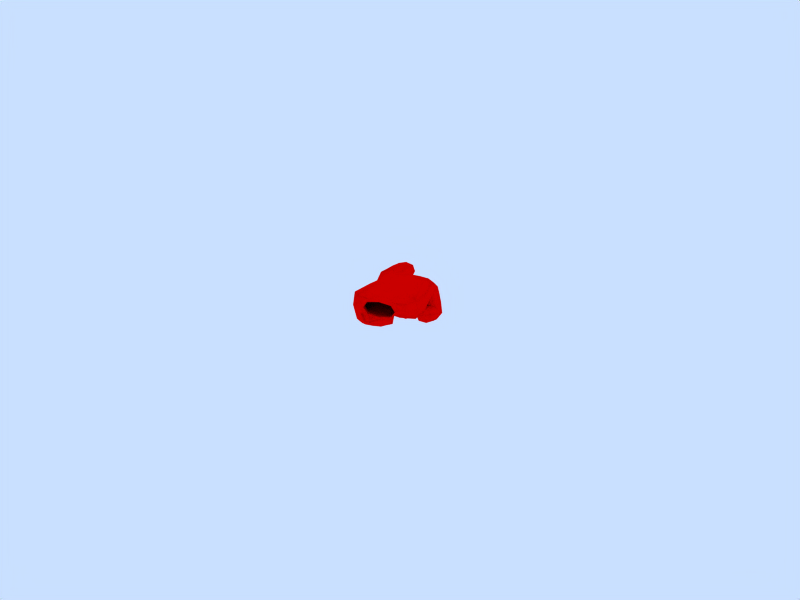 # Source: Pointer_Hand_Right.blend  (saved by Blender 2.71.0; exported with 4.5.12 LTS)
import bpy
from mathutils import Matrix  # noqa: F401  (used for matrix-valued properties, if any)

bpy.ops.wm.read_factory_settings(use_empty=True)
scene = bpy.context.scene
scene.name = 'Scene'

# ---- collections
col_collection_1 = bpy.data.collections.new('Collection 1'); scene.collection.children.link(col_collection_1)

# ---- materials (node trees are filled in below, after node groups)
mat_material = bpy.data.materials.new('Material')
mat_material.alpha_threshold = 0.0
mat_material.diffuse_color = (1.0, 0.0, 0.0, 1.0)
mat_material.roughness = 0.5
mat_material.specular_intensity = 0.0
mat_material.line_color = (0.0, 0.0, 0.0, 1.0)

# ---- material node trees

# ---- world
world_world = bpy.data.worlds.new('World'); scene.world = world_world
world_world.color = (0.7887, 0.8767, 1.0)
world_world.use_sun_shadow = False
world_world.sun_shadow_jitter_overblur = 0.0
world_world.cycles.sampling_method = 'MANUAL'
world_world.cycles.sample_map_resolution = 256

# ---- meshes
me_cube = bpy.data.meshes.new('Cube')
me_cube.from_pydata([(0.7378, -0.6242, -0.3544), (0.4832, 0.2805, 0.9093), (2.433, 0.8042, 0.8579), (2.673, -0.1944, -0.2771), (3.559, 0.4309, 0.2059), (-1.369, -1.037, 0.8553), (-2.722, 0.06729, -0.1619), (-1.618, -0.0006622, -1.101), (-1.814, 0.58, 0.3965), (-0.7219, 0.5438, -0.4927), (-1.512, 2.59, -0.5808), (-2.515, 2.422, 0.2479), (-2.388, 2.074, -1.41), (-3.391, 1.905, -0.581), (-4.05, 3.716, -1.12), (-3.038, 3.861, -1.917), (-3.182, 4.255, -0.3217), (-2.17, 4.4, -1.12), (-3.434, 4.949, -1.446), (0.2893, 1.211, -0.6286), (1.524, 0.6247, -1.071), (-0.5108, 0.3413, -0.8445), (0.7215, -0.2346, -1.284), (0.6176, 0.4099, -2.657), (-0.3681, 0.3651, -3.037), (1.513, 1.021, -2.89), (0.5275, 0.9764, -3.269), (1.406, -1.388, -2.992), (2.176, -0.8022, -2.129), (0.3249, -1.541, -2.293), (1.095, -0.9555, -1.43), (1.565, -2.044, -1.828), (2.803, -0.004473, -1.279), (3.582, 0.9982, -0.9894), (2.41, 1.657, -0.7612), (1.639, 0.6234, -1.091), (1.719, 0.978, -3.02), (2.691, 1.562, -3.173), (3.612, 1.535, -2.776), (2.64, 0.951, -2.623), (3.082, -0.4598, -1.398), (4.212, -0.2697, -2.003), (3.515, -0.8155, -2.95), (2.384, -1.006, -2.344), (3.588, -1.526, -1.81), (-2.42, -4.265, -1.224), (-1.542, -5.329, -1.458), (-1.177, -4.337, -1.897), (-2.121, -3.32, -1.571), (-2.053, -2.918, -2.821), (-1.046, -3.562, -2.851), (-1.465, -4.055, -3.487), (-2.392, -3.344, -3.571), (-1.555, -1.823, -4.174), (-0.4017, -2.338, -3.959), (-0.2156, -2.093, -2.678), (-1.374, -1.585, -2.902), (-0.3661, -1.106, -3.68), (4.332, -1.988, -0.125), (-1.306, -3.487, 0.7531), (3.476, -1.6, 1.067), (-0.4275, -3.41, -1.009), (3.43, -1.475, -1.167), (1.081, -2.185, -0.8333), (2.814, -3.098, -1.0), (0.3222, -4.07, -0.6855), (1.127, -2.311, 1.3), (-0.2408, -4.111, 1.322), (2.837, -3.16, 1.233), (4.267, -4.588, -2.384e-07), (3.426, -4.69, 1.167), (1.959, -5.523, 1.172), (-0.05342, -5.797, 1.295), (-0.3164, -6.222, 0.159), (0.4838, -5.815, -0.5159), (3.426, -4.69, -0.8333), (1.972, -5.521, -0.5), (-0.8394, -1.14, -0.5756), (-0.9851, -2.005, -1.017), (-1.557, -1.117, -0.5784), (-1.901, -1.929, -0.03818), (-2.26, -1.201, -0.2096), (-1.423, -2.644, -0.7446), (0.7282, -6.588, 0.2526), (2.156, -6.067, 1.02), (3.605, -5.542, 0.25), (2.17, -6.064, -0.5135), (0.8099, -1.046, -0.9208), (1.714, -0.4487, -0.2056), (-0.141, -0.845, -0.4884), (0.7331, -0.4361, -0.5591), (-0.5325, 0.1922, -0.3532), (1.577, 0.5359, -0.5756), (0.864, -1.195, 1.2), (1.413, 0.7073, 0.8403), (-0.4217, -0.2431, 0.9959), (0.3563, 0.8777, 0.2334), (2.875, -0.6262, 1.079), (3.255, 0.6768, 0.6828), (2.354, 1.454, 0.1213), (3.553, 0.7757, -0.171), (2.756, -0.1645, -0.4068), (2.821, -0.4774, -1.004), (3.794, -0.4808, -0.0125), (3.374, 0.08604, -0.2705), (-1.562, -0.05512, 0.6424), (-1.856, -1.793, 0.3035), (-1.255, -2.346, 0.7336), (-1.427, -0.7388, -0.7041), (-2.44, -0.7063, -0.03061), (-1.572, -2.928, -0.7732), (-0.6409, -2.404, -0.9677), (-2.525, 0.2751, 0.5009), (-3.054, 0.9806, -0.4055), (-2.441, 0.04404, -0.8266), (-2.054, 1.173, -1.304), (-0.8677, 0.1699, -0.9822), (-1.056, 0.7417, 0.004804), (-2.168, 1.486, 0.4908), (-1.168, 1.678, -0.4074), (-1.7, 2.375, -1.203), (-1.844, 3.502, -0.823), (-1.794, 2.635, 0.04067), (-2.852, 3.349, -0.05532), (-3.204, 2.122, 0.04067), (-3.108, 1.86, -1.203), (-2.714, 2.97, -1.591), (-3.723, 2.818, -0.823), (-3.869, 3.949, -0.5212), (-4.058, 4.47, -1.365), (-3.761, 3.653, -1.718), (-3.296, 4.569, -1.999), (-2.352, 4.167, -1.718), (-2.459, 4.462, -0.5212), (-3.41, 4.883, -0.7301), (-2.649, 4.983, -1.365), (1.1, 1.187, -0.9185), (0.2913, 1.381, -1.886), (-0.4119, 0.8659, -0.5047), (1.456, -0.0689, -1.255), (1.52, 0.8208, -2.022), (-0.4011, 0.2472, -2.164), (-0.1192, -0.04679, -1.151), (0.8279, -0.3132, -2.3), (-0.09916, 0.2347, -2.789), (0.7811, -0.08365, -1.813), (1.312, 0.7268, -2.679), (-0.1667, 0.6595, -3.248), (0.004744, -0.6611, -2.646), (1.856, 0.0779, -2.483), (1.244, 1.152, -3.138), (1.08, -0.4996, -3.316), (2.061, -1.057, -2.735), (1.61, -1.998, -2.545), (0.6727, -1.611, -2.858), (1.828, -0.7324, -1.564), (2.181, -1.548, -1.862), (0.7921, -2.103, -1.985), (0.44, -1.287, -1.686), (1.363, -1.654, -1.302), (2.039, 0.04756, -1.25), (2.819, 0.1806, -2.331), (3.47, 0.3372, -1.218), (3.613, 1.222, -1.989), (3.204, 1.565, -0.7965), (2.449, 1.886, -1.795), (1.725, 1.306, -0.8837), (1.655, 0.8442, -2.136), (1.975, 1.277, -3.196), (2.086, -0.1105, -2.679), (1.936, 0.8185, -2.784), (3.394, 1.694, -3.013), (3.208, 0.08628, -3.255), (3.356, 1.236, -2.601), (3.914, 0.6254, -2.338), (2.792, 0.4286, -1.762), (2.45, -0.7802, -1.719), (3.343, -1.162, -1.283), (3.822, -0.2283, -1.464), (4.201, -1.028, -1.773), (4.146, -0.4951, -2.628), (3.688, -1.445, -2.518), (2.775, -1.047, -2.883), (2.83, -1.58, -2.028), (-0.7112, -4.135, -1.257), (-0.9627, -5.873, -0.2524), (-1.81, -4.166, 0.3157), (-2.456, -3.558, -1.377), (-2.486, -3.853, -3.075), (-2.125, -5.027, -1.166), (-1.586, -4.669, -2.948), (-1.075, -5.103, -1.78), (-1.058, -4.019, -2.795), (-1.638, -3.588, -1.781), (-2.087, -3.307, -2.727), (-1.474, -3.13, -2.577), (-1.796, -2.322, -2.691), (-2.442, -2.946, -3.247), (-1.011, -3.985, -3.215), (-0.6603, -2.836, -2.482), (-2.068, -3.849, -3.626), (-0.8499, -3.109, -3.735), (-1.977, -2.582, -3.927), (-1.734, -1.553, -3.59), (-0.978, -1.194, -4.173), (-1.064, -2.183, -4.379), (-0.1091, -1.575, -4.005), (0.003768, -2.314, -3.253), (-0.003774, -1.433, -3.058), (-0.7597, -1.792, -2.474), (-0.8726, -1.052, -3.226), (4.668, -3.571, -0.1563), (4.098, -1.836, -0.9479), (4.126, -1.914, 0.7354), (-0.8745, -3.739, 1.059), (3.27, -2.337, 1.125), (-0.1105, -3.687, -0.8838), (3.236, -2.243, -1.167), (0.4296, -5.256, -0.5245), (3.255, -4.134, -0.9583), (0.7473, -3.03, -0.8333), (1.825, -2.68, -0.8333), (-0.3509, -5.247, 1.348), (3.261, -4.15, 1.225), (1.859, -2.774, 1.308), (0.7815, -3.124, 1.35), (2.079, -5.813, -0.5034), (3.716, -5.193, 0.1875), (2.06, -5.817, 1.053), (0.5224, -6.335, 0.2216), (4.057, -4.613, 0.7917), (4.057, -4.613, -0.7083), (2.66, -5.106, 1.208), (1.232, -5.61, 1.253), (-0.4801, -6.116, 0.8744), (0.05021, -6.144, -0.4146), (1.25, -5.606, -0.5833), (2.66, -5.106, -0.5833), (-2.059, -1.245, -0.6548), (-1.256, -2.37, -1.03), (-1.182, -1.157, -0.4955), (-1.097, -1.451, -0.975), (-1.645, -2.391, -0.4374), (-2.18, -1.421, 0.06495), (1.094, -6.455, -0.3226), (1.074, -6.46, 0.8275), (3.246, -5.672, 0.8226), (3.246, -5.672, -0.3226), (0.7889, -6.827, 0.2517), (2.245, -6.296, 1.031), (3.714, -5.762, 0.25), (2.254, -6.294, -0.527), (1.892, -0.9852, -0.976), (-0.1726, -1.533, -0.9847), (-0.3778, -0.4958, -0.579), (1.759, -0.2584, -0.4446), (1.946, -1.133, 1.178), (-0.01435, -1.813, 1.211), (-0.6095, 0.421, 0.3436), (1.374, 1.187, -0.0297), (3.183, 1.313, 0.04173), (3.577, -0.5524, 0.7667), (3.434, 0.1452, -0.4125), (3.538, -0.4447, -0.7667), (-2.255, -0.732, 0.7024), (-1.821, -2.983, -0.04123), (-2.175, -0.7391, -0.6183), (-1.034, -3.006, -1.177), (-2.776, 0.9506, -1.079), (-2.861, 1.185, 0.2672), (-1.446, 1.708, 0.2658), (-1.361, 1.474, -1.08), (-2.027, 3.274, -1.399), (-2.13, 3.558, -0.2472), (-3.54, 3.045, -0.2472), (-3.436, 2.761, -1.399), (-3.771, 4.249, -1.761), (-3.854, 4.476, -0.8418), (-2.81, 4.856, -0.8418), (-2.727, 4.629, -1.761), (1.079, 1.385, -1.884), (-0.3622, 0.9543, -1.991), (1.481, 0.1137, -2.195), (0.04027, -0.3166, -2.302), (0.1242, -0.4128, -2.062), (1.513, 0.1415, -1.94), (0.3481, -0.7247, -3.189), (1.737, -0.1705, -3.067), (2.029, -1.575, -2.402), (1.0, -1.986, -2.493), (1.85, -1.326, -1.503), (0.8216, -1.737, -1.594), (3.507, 0.5355, -2.209), (3.23, 1.814, -1.807), (1.761, 1.531, -1.917), (2.038, 0.252, -2.319), (2.159, 0.1098, -2.076), (2.471, -0.1469, -3.196), (3.842, 0.405, -2.94), (3.53, 0.6617, -1.821), (3.842, -0.8243, -1.43), (4.092, -1.029, -2.323), (3.076, -1.438, -2.513), (2.827, -1.233, -1.619), (-0.2711, -5.569, -0.956), (-1.414, -5.523, 0.649), (-2.208, -4.428, -2.955), (-1.06, -4.542, -2.917), (-1.511, -3.533, -2.591), (-2.503, -3.398, -2.99), (-2.145, -2.296, -3.364), (-1.196, -2.529, -2.277), (-0.4415, -3.067, -3.051), (-1.512, -2.965, -4.111), (-0.6659, -1.579, -4.267), (0.05569, -1.756, -3.441), (-0.5098, -1.369, -2.864), (-1.231, -1.192, -3.69), (4.375, -3.532, -1.105), (4.383, -3.555, 0.8617), (1.728, -4.596, -0.6389), (1.734, -4.614, 1.403), (3.302, -5.296, 0.905), (3.302, -5.296, -0.445), (0.8711, -6.169, -0.44), (0.8432, -6.175, 0.9404), (-1.877, -1.699, -0.787), (1.159, -6.692, -0.3327), (1.145, -6.695, 0.836), (3.349, -5.895, 0.8327), (3.349, -5.895, -0.3328)], [], [(0, 88, 252, 87), (0, 87, 253, 89), (0, 89, 254, 90), (0, 90, 255, 88), (1, 93, 256, 94), (1, 94, 259, 96), (1, 96, 258, 95), (1, 95, 257, 93), (2, 99, 259, 94), (2, 94, 256, 97), (2, 97, 261, 98), (2, 98, 260, 99), (3, 102, 252, 88), (3, 88, 255, 101), (3, 101, 262, 104), (3, 104, 263, 102), (4, 98, 261, 103), (4, 103, 263, 104), (4, 104, 262, 100), (4, 100, 260, 98), (5, 107, 257, 95), (5, 95, 258, 105), (5, 105, 264, 106), (5, 106, 265, 107), (6, 114, 266, 109), (6, 109, 264, 112), (6, 112, 269, 113), (6, 113, 268, 114), (7, 116, 254, 108), (7, 108, 266, 114), (7, 114, 268, 115), (7, 115, 271, 116), (8, 112, 264, 105), (8, 105, 258, 117), (8, 117, 270, 118), (8, 118, 269, 112), (9, 117, 258, 91), (9, 91, 254, 116), (9, 116, 271, 119), (9, 119, 270, 117), (10, 122, 270, 119), (10, 119, 271, 120), (10, 120, 272, 121), (10, 121, 273, 122), (11, 124, 269, 118), (11, 118, 270, 122), (11, 122, 273, 123), (11, 123, 274, 124), (12, 120, 271, 115), (12, 115, 268, 125), (12, 125, 275, 126), (12, 126, 272, 120), (13, 125, 268, 113), (13, 113, 269, 124), (13, 124, 274, 127), (13, 127, 275, 125), (14, 130, 275, 127), (14, 127, 274, 128), (14, 128, 277, 129), (14, 129, 276, 130), (15, 132, 272, 126), (15, 126, 275, 130), (15, 130, 276, 131), (15, 131, 279, 132), (16, 128, 274, 123), (16, 123, 273, 133), (16, 133, 278, 134), (16, 134, 277, 128), (17, 133, 273, 121), (17, 121, 272, 132), (17, 132, 279, 135), (17, 135, 278, 133), (18, 134, 278, 135), (18, 135, 279, 131), (18, 131, 276, 129), (18, 129, 277, 134), (19, 138, 258, 96), (19, 96, 259, 136), (19, 136, 280, 137), (19, 137, 281, 138), (20, 136, 259, 92), (20, 92, 255, 139), (20, 139, 282, 140), (20, 140, 280, 136), (21, 142, 254, 91), (21, 91, 258, 138), (21, 138, 281, 141), (21, 141, 283, 142), (22, 139, 255, 90), (22, 90, 254, 142), (22, 142, 283, 143), (22, 143, 282, 139), (23, 146, 282, 143), (23, 143, 283, 144), (23, 144, 284, 145), (23, 145, 285, 146), (24, 144, 283, 141), (24, 141, 281, 147), (24, 147, 286, 148), (24, 148, 284, 144), (25, 150, 280, 140), (25, 140, 282, 146), (25, 146, 285, 149), (25, 149, 287, 150), (26, 147, 281, 137), (26, 137, 280, 150), (26, 150, 287, 151), (26, 151, 286, 147), (27, 154, 286, 151), (27, 151, 287, 152), (27, 152, 288, 153), (27, 153, 289, 154), (28, 152, 287, 149), (28, 149, 285, 155), (28, 155, 290, 156), (28, 156, 288, 152), (29, 158, 284, 148), (29, 148, 286, 154), (29, 154, 289, 157), (29, 157, 291, 158), (30, 155, 285, 145), (30, 145, 284, 158), (30, 158, 291, 159), (30, 159, 290, 155), (31, 159, 291, 157), (31, 157, 289, 153), (31, 153, 288, 156), (31, 156, 290, 159), (32, 162, 262, 101), (32, 101, 255, 160), (32, 160, 295, 161), (32, 161, 292, 162), (33, 164, 260, 100), (33, 100, 262, 162), (33, 162, 292, 163), (33, 163, 293, 164), (34, 166, 259, 99), (34, 99, 260, 164), (34, 164, 293, 165), (34, 165, 294, 166), (35, 160, 255, 92), (35, 92, 259, 166), (35, 166, 294, 167), (35, 167, 295, 160), (36, 170, 295, 167), (36, 167, 294, 168), (36, 168, 297, 169), (36, 169, 296, 170), (37, 168, 294, 165), (37, 165, 293, 171), (37, 171, 298, 172), (37, 172, 297, 168), (38, 171, 293, 163), (38, 163, 292, 173), (38, 173, 299, 174), (38, 174, 298, 171), (39, 173, 292, 161), (39, 161, 295, 170), (39, 170, 296, 175), (39, 175, 299, 173), (40, 178, 299, 175), (40, 175, 296, 176), (40, 176, 303, 177), (40, 177, 300, 178), (41, 180, 298, 174), (41, 174, 299, 178), (41, 178, 300, 179), (41, 179, 301, 180), (42, 182, 297, 172), (42, 172, 298, 180), (42, 180, 301, 181), (42, 181, 302, 182), (43, 176, 296, 169), (43, 169, 297, 182), (43, 182, 302, 183), (43, 183, 303, 176), (44, 177, 303, 183), (44, 183, 302, 181), (44, 181, 301, 179), (44, 179, 300, 177), (45, 189, 305, 186), (45, 186, 265, 187), (45, 187, 309, 188), (45, 188, 306, 189), (46, 191, 304, 185), (46, 185, 305, 189), (46, 189, 306, 190), (46, 190, 307, 191), (47, 193, 267, 184), (47, 184, 304, 191), (47, 191, 307, 192), (47, 192, 308, 193), (48, 187, 265, 110), (48, 110, 267, 193), (48, 193, 308, 194), (48, 194, 309, 187), (49, 197, 309, 194), (49, 194, 308, 195), (49, 195, 311, 196), (49, 196, 310, 197), (50, 195, 308, 192), (50, 192, 307, 198), (50, 198, 312, 199), (50, 199, 311, 195), (51, 198, 307, 190), (51, 190, 306, 200), (51, 200, 313, 201), (51, 201, 312, 198), (52, 200, 306, 188), (52, 188, 309, 197), (52, 197, 310, 202), (52, 202, 313, 200), (53, 205, 313, 202), (53, 202, 310, 203), (53, 203, 317, 204), (53, 204, 314, 205), (54, 207, 312, 201), (54, 201, 313, 205), (54, 205, 314, 206), (54, 206, 315, 207), (55, 209, 311, 199), (55, 199, 312, 207), (55, 207, 315, 208), (55, 208, 316, 209), (56, 203, 310, 196), (56, 196, 311, 209), (56, 209, 316, 210), (56, 210, 317, 203), (57, 204, 317, 210), (57, 210, 316, 208), (57, 208, 315, 206), (57, 206, 314, 204), (58, 103, 261, 213), (58, 213, 319, 211), (58, 211, 318, 212), (58, 212, 263, 103), (59, 214, 257, 107), (59, 107, 265, 186), (59, 186, 305, 214), (60, 97, 256, 215), (60, 215, 319, 213), (60, 213, 261, 97), (61, 111, 253, 216), (61, 216, 304, 184), (61, 184, 267, 111), (62, 217, 252, 102), (62, 102, 263, 212), (62, 212, 318, 217), (63, 220, 253, 87), (63, 87, 252, 221), (63, 221, 320, 220), (64, 219, 320, 221), (64, 221, 252, 217), (64, 217, 318, 219), (65, 220, 320, 218), (65, 218, 304, 216), (65, 216, 253, 220), (66, 225, 321, 224), (66, 224, 256, 93), (66, 93, 257, 225), (67, 214, 305, 222), (67, 222, 321, 225), (67, 225, 257, 214), (68, 224, 321, 223), (68, 223, 319, 215), (68, 215, 256, 224), (69, 231, 318, 211), (69, 211, 319, 230), (69, 230, 322, 227), (69, 227, 323, 231), (70, 230, 319, 223), (70, 223, 321, 232), (70, 232, 322, 230), (71, 232, 321, 233), (71, 233, 325, 228), (71, 228, 322, 232), (72, 222, 305, 234), (72, 234, 325, 233), (72, 233, 321, 222), (73, 185, 304, 235), (73, 235, 324, 229), (73, 229, 325, 234), (73, 234, 305, 185), (74, 235, 304, 218), (74, 218, 320, 236), (74, 236, 324, 235), (75, 219, 318, 231), (75, 231, 323, 237), (75, 237, 320, 219), (76, 236, 320, 237), (76, 237, 323, 226), (76, 226, 324, 236), (77, 241, 326, 240), (77, 240, 254, 89), (77, 89, 253, 241), (78, 111, 267, 239), (78, 239, 326, 241), (78, 241, 253, 111), (79, 240, 326, 238), (79, 238, 266, 108), (79, 108, 254, 240), (80, 243, 326, 242), (80, 242, 265, 106), (80, 106, 264, 243), (81, 109, 266, 238), (81, 238, 326, 243), (81, 243, 264, 109), (82, 242, 326, 239), (82, 239, 267, 110), (82, 110, 265, 242), (83, 229, 324, 244), (83, 244, 327, 248), (83, 248, 328, 245), (83, 245, 325, 229), (84, 228, 325, 245), (84, 245, 328, 249), (84, 249, 329, 246), (84, 246, 322, 228), (85, 227, 322, 246), (85, 246, 329, 250), (85, 250, 330, 247), (85, 247, 323, 227), (86, 226, 323, 247), (86, 247, 330, 251), (86, 251, 327, 244), (86, 244, 324, 226)])
me_cube.polygons.foreach_set('use_smooth', [True] * 326)
me_cube.materials.append(mat_material)
me_cube.use_remesh_preserve_volume = False
me_cube.use_remesh_preserve_attributes = False
me_cube.use_mirror_vertex_groups = False
me_cube.update()

# ---- objects
ob_pointer_hand = bpy.data.objects.new('Pointer_Hand', me_cube)

# ---- transforms, parenting, visibility, modifiers, constraints
ob_pointer_hand.location = (0.0, 0.0, 0.0)
ob_pointer_hand.scale = (0.003, 0.003, 0.003)
ob_pointer_hand.lock_rotations_4d = False
ob_pointer_hand.empty_display_type = 'ARROWS'
ob_pointer_hand.color = (0.0, 0.0, 0.0, 1.0)
ob_pointer_hand.lineart.crease_threshold = 0.0
_vg = ob_pointer_hand.vertex_groups.new(name='Bone.003')
_vg = ob_pointer_hand.vertex_groups.new(name='Bone.002')
_vg = ob_pointer_hand.vertex_groups.new(name='Bone.009')
_vg = ob_pointer_hand.vertex_groups.new(name='Bone.008')
_vg = ob_pointer_hand.vertex_groups.new(name='Bone.004')
_vg = ob_pointer_hand.vertex_groups.new(name='Bone.005')
_vg = ob_pointer_hand.vertex_groups.new(name='Bone.007')
_vg = ob_pointer_hand.vertex_groups.new(name='Bone.006')
_vg = ob_pointer_hand.vertex_groups.new(name='Bone.001')
_vg = ob_pointer_hand.vertex_groups.new(name='Bone')

# ---- collection membership
col_collection_1.objects.link(ob_pointer_hand)

# ---- scene / render settings (as saved in the file)
scene.frame_start = 1; scene.frame_end = 50; scene.frame_set(1)
scene.render.engine = 'BLENDER_EEVEE_NEXT'
scene.render.image_settings.file_format = 'FFMPEG'
scene.render.image_settings.color_mode = 'RGB'
scene.render.image_settings.quality = 80
scene.render.image_settings.compression = 80
scene.render.image_settings.exr_codec = 'NONE'
scene.render.resolution_x = 800
scene.render.resolution_y = 600
scene.render.resolution_percentage = 50
scene.render.pixel_aspect_x = 100.0
scene.render.pixel_aspect_y = 100.0
scene.render.fps = 25
scene.render.dither_intensity = 0.0
scene.render.use_compositing = False
scene.render.use_sequencer = False
scene.render.bake_margin = 2
scene.render.bake_bias = 0.0
scene.render.use_stamp_time = False
scene.render.use_stamp_date = False
scene.render.use_stamp_frame = False
scene.render.use_stamp_camera = False
scene.render.use_stamp_scene = False
scene.render.use_stamp_filename = False
scene.render.use_stamp_render_time = False
scene.render.stamp_font_size = 0
scene.cycles.use_denoising = False
scene.cycles.samples = 10
scene.cycles.sampling_pattern = 'TABULATED_SOBOL'
scene.cycles.light_sampling_threshold = 0.0
scene.cycles.use_adaptive_sampling = False
scene.cycles.use_light_tree = False
scene.cycles.blur_glossy = 0.0
scene.cycles.volume_bounces = 1
scene.cycles.pixel_filter_type = 'GAUSSIAN'
scene.cycles.sample_clamp_indirect = 0.0
scene.view_settings.view_transform = 'Raw'
bpy.context.view_layer.update()

# ---- added for rendering (the .blend has no active camera): camera
cam_auto = bpy.data.cameras.new('AutoCamera')
cam_auto.lens = 50.0
cam_auto.sensor_width = 36.0
cam_auto.clip_end = 1000.0
ob_auto_camera = bpy.data.objects.new('AutoCamera', cam_auto)
scene.collection.objects.link(ob_auto_camera)
ob_auto_camera.location = (0.18596, -0.22482, 0.143572)
ob_auto_camera.rotation_euler = (1.09748, -7.21219e-08, 0.694738)
scene.camera = ob_auto_camera
bpy.context.view_layer.update()
